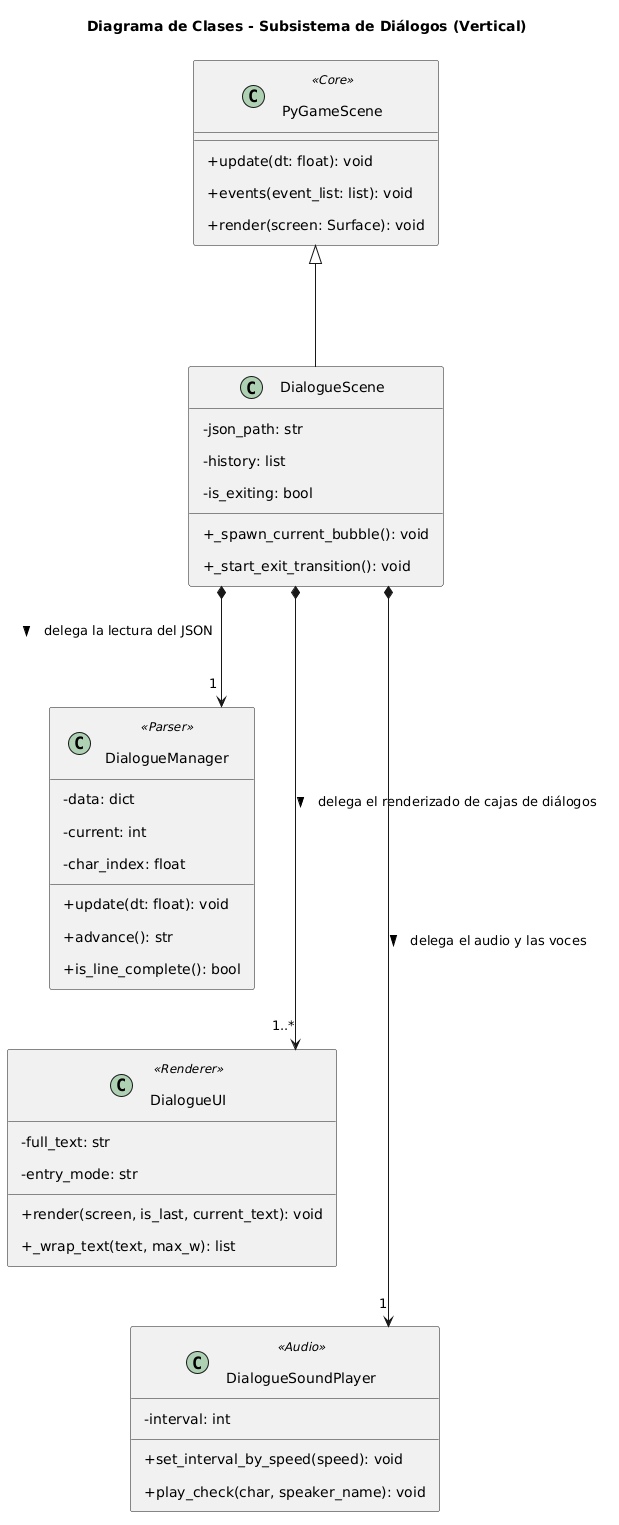

The diagram above was rendered by PlantUML. Its source (embedded in the PNG):
@startuml
skinparam shadowing false
skinparam monochrome false
skinparam classAttributeIconSize 0
skinparam linetype ortho

' Reducimos la separación horizontal porque ahora será vertical
skinparam nodesep 40
skinparam ranksep 60
skinparam padding 8

title Diagrama de Clases - Subsistema de Diálogos (Vertical)

class PyGameScene <<Core>> {
    + update(dt: float): void
    + events(event_list: list): void
    + render(screen: Surface): void
}

class DialogueScene {
    - json_path: str
    - history: list
    - is_exiting: bool
    + _spawn_current_bubble(): void
    + _start_exit_transition(): void
}

class DialogueManager <<Parser>> {
    - data: dict
    - current: int
    - char_index: float
    + update(dt: float): void
    + advance(): str
    + is_line_complete(): bool
}

class DialogueUI <<Renderer>> {
    - full_text: str
    - entry_mode: str
    + render(screen, is_last, current_text): void
    + _wrap_text(text, max_w): list
}

class DialogueSoundPlayer <<Audio>> {
    - interval: int
    + set_interval_by_speed(speed): void
    + play_check(char, speaker_name): void
}

' Herencia principal
PyGameScene <|--down- DialogueScene

' Forzamos que las tres dependencias se apilen verticalmente una debajo de otra
DialogueManager -[hidden]down- DialogueUI
DialogueUI -[hidden]down- DialogueSoundPlayer

' Relaciones de composición apuntando hacia abajo con textos más claros
DialogueScene *--down-> "1" DialogueManager : > delega la lectura del JSON
DialogueScene *--down-> "1..*" DialogueUI : > delega el renderizado de cajas de diálogos
DialogueScene *--down-> "1" DialogueSoundPlayer : > delega el audio y las voces
@enduml